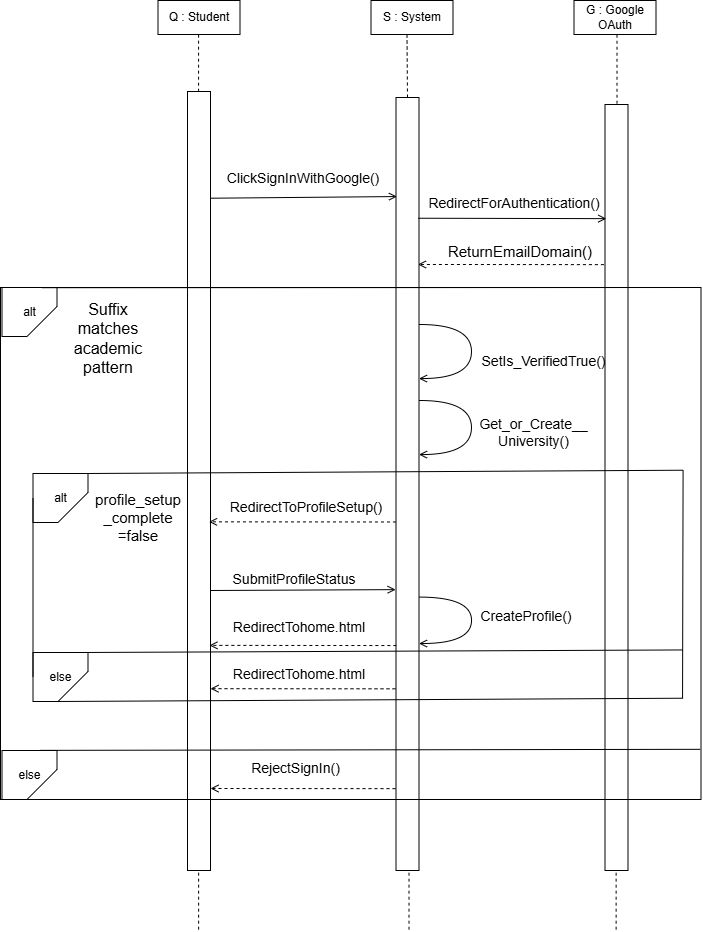

The diagram above was exported from draw.io. Its source (the exported page's mxGraphModel, read from the mxfile embedded in the PNG):
<mxGraphModel dx="1087" dy="319" grid="0" gridSize="10" guides="1" tooltips="1" connect="1" arrows="1" fold="1" page="0" pageScale="1" pageWidth="850" pageHeight="1100" math="0" shadow="0">
  <root>
    <mxCell id="0" />
    <mxCell id="1" parent="0" />
    <mxCell id="PfRZKbI39kTDAK9DTJCs-1" parent="1" style="rounded=0;whiteSpace=wrap;html=1;" value="Q : Student" vertex="1">
      <mxGeometry height="34" width="82" x="95" y="83" as="geometry" />
    </mxCell>
    <mxCell id="PfRZKbI39kTDAK9DTJCs-2" parent="1" style="rounded=0;whiteSpace=wrap;html=1;" value="S : System" vertex="1">
      <mxGeometry height="34" width="82" x="308" y="83" as="geometry" />
    </mxCell>
    <mxCell id="PfRZKbI39kTDAK9DTJCs-3" parent="1" style="rounded=0;whiteSpace=wrap;html=1;" value="G : Google OAuth" vertex="1">
      <mxGeometry height="34" width="82" x="511" y="83" as="geometry" />
    </mxCell>
    <mxCell id="PfRZKbI39kTDAK9DTJCs-5" edge="1" parent="1" style="endArrow=none;dashed=1;html=1;rounded=0;" value="">
      <mxGeometry height="50" relative="1" width="50" as="geometry">
        <mxPoint x="135.58" y="174.17" as="sourcePoint" />
        <mxPoint x="135.58" y="115" as="targetPoint" />
      </mxGeometry>
    </mxCell>
    <mxCell id="PfRZKbI39kTDAK9DTJCs-6" edge="1" parent="1" source="PfRZKbI39kTDAK9DTJCs-9" style="endArrow=none;dashed=1;html=1;rounded=0;exitX=0;exitY=0.5;exitDx=0;exitDy=0;" value="">
      <mxGeometry height="50" relative="1" width="50" as="geometry">
        <mxPoint x="344" y="176.17" as="sourcePoint" />
        <mxPoint x="344" y="117" as="targetPoint" />
      </mxGeometry>
    </mxCell>
    <mxCell id="PfRZKbI39kTDAK9DTJCs-7" edge="1" parent="1" style="endArrow=none;dashed=1;html=1;rounded=0;" value="">
      <mxGeometry height="50" relative="1" width="50" as="geometry">
        <mxPoint x="554" y="186.23" as="sourcePoint" />
        <mxPoint x="554" y="117" as="targetPoint" />
      </mxGeometry>
    </mxCell>
    <mxCell id="PfRZKbI39kTDAK9DTJCs-8" parent="1" style="rounded=0;whiteSpace=wrap;html=1;direction=south;" value="" vertex="1">
      <mxGeometry height="779" width="23" x="124.5" y="174" as="geometry" />
    </mxCell>
    <mxCell id="PfRZKbI39kTDAK9DTJCs-9" parent="1" style="rounded=0;whiteSpace=wrap;html=1;direction=south;" value="" vertex="1">
      <mxGeometry height="773" width="23" x="333" y="180" as="geometry" />
    </mxCell>
    <mxCell id="PfRZKbI39kTDAK9DTJCs-10" parent="1" style="rounded=0;whiteSpace=wrap;html=1;direction=south;" value="" vertex="1">
      <mxGeometry height="766" width="23" x="542" y="187" as="geometry" />
    </mxCell>
    <mxCell id="PfRZKbI39kTDAK9DTJCs-11" edge="1" parent="1" style="endArrow=open;html=1;rounded=0;exitX=0.137;exitY=0.06;exitDx=0;exitDy=0;exitPerimeter=0;endFill=0;" value="">
      <mxGeometry height="50" relative="1" width="50" as="geometry">
        <Array as="points" />
        <mxPoint x="147.1199999999999" y="280.72299999999984" as="sourcePoint" />
        <mxPoint x="333.95" y="279.05" as="targetPoint" />
      </mxGeometry>
    </mxCell>
    <mxCell id="PfRZKbI39kTDAK9DTJCs-12" parent="1" style="text;html=1;whiteSpace=wrap;strokeColor=none;fillColor=none;align=center;verticalAlign=middle;rounded=0;fontSize=14;" value="ClickSignInWithGoogle()" vertex="1">
      <mxGeometry height="30" width="60" x="210" y="246" as="geometry" />
    </mxCell>
    <mxCell id="PfRZKbI39kTDAK9DTJCs-15" edge="1" parent="1" style="endArrow=open;html=1;rounded=0;entryX=0.149;entryY=0.942;entryDx=0;entryDy=0;entryPerimeter=0;endFill=0;" target="PfRZKbI39kTDAK9DTJCs-10" value="">
      <mxGeometry height="50" relative="1" width="50" as="geometry">
        <mxPoint x="355.33" y="300.73" as="sourcePoint" />
        <mxPoint x="537.29" y="301.73" as="targetPoint" />
      </mxGeometry>
    </mxCell>
    <mxCell id="PfRZKbI39kTDAK9DTJCs-16" parent="1" style="text;html=1;whiteSpace=wrap;strokeColor=none;fillColor=none;align=center;verticalAlign=middle;rounded=0;fontSize=14;" value="RedirectForAuthentication()" vertex="1">
      <mxGeometry height="30" width="60" x="421" y="271" as="geometry" />
    </mxCell>
    <mxCell id="PfRZKbI39kTDAK9DTJCs-17" edge="1" parent="1" style="endArrow=open;html=1;rounded=0;dashed=1;entryX=0.216;entryY=0.045;entryDx=0;entryDy=0;entryPerimeter=0;endFill=0;" target="PfRZKbI39kTDAK9DTJCs-9" value="">
      <mxGeometry height="50" relative="1" width="50" as="geometry">
        <Array as="points" />
        <mxPoint x="540.91" y="347.14" as="sourcePoint" />
        <mxPoint x="354.9989999999998" y="344.10300000000007" as="targetPoint" />
      </mxGeometry>
    </mxCell>
    <mxCell id="PfRZKbI39kTDAK9DTJCs-18" parent="1" style="text;html=1;whiteSpace=wrap;strokeColor=none;fillColor=none;align=center;verticalAlign=middle;rounded=0;fontSize=15;" value="ReturnEmailDomain()" vertex="1">
      <mxGeometry height="30" width="60" x="427" y="319" as="geometry" />
    </mxCell>
    <mxCell id="PfRZKbI39kTDAK9DTJCs-21" edge="1" parent="1" style="endArrow=open;html=1;rounded=0;entryX=0.243;entryY=0.269;entryDx=0;entryDy=0;entryPerimeter=0;exitX=0.75;exitY=1;exitDx=0;exitDy=0;edgeStyle=orthogonalEdgeStyle;curved=1;endFill=0;" value="">
      <mxGeometry height="50" relative="1" width="50" as="geometry">
        <Array as="points">
          <mxPoint x="408.4660000000001" y="407.07" />
          <mxPoint x="408.4660000000001" y="461.07" />
        </Array>
        <mxPoint x="356.4960000000001" y="407" as="sourcePoint" />
        <mxPoint x="356" y="461.082" as="targetPoint" />
      </mxGeometry>
    </mxCell>
    <mxCell id="PfRZKbI39kTDAK9DTJCs-23" parent="1" style="shape=card;whiteSpace=wrap;html=1;rotation=0;flipH=1;legacyAnchorPoints=0;flipV=1;" value="alt" vertex="1">
      <mxGeometry height="49" width="55" x="-61" y="370" as="geometry" />
    </mxCell>
    <mxCell id="PfRZKbI39kTDAK9DTJCs-24" parent="1" style="text;html=1;whiteSpace=wrap;strokeColor=none;fillColor=none;align=center;verticalAlign=middle;rounded=0;fontSize=16;" value="Suffix matches academic pattern" vertex="1">
      <mxGeometry height="70" width="90" y="386" as="geometry" />
    </mxCell>
    <mxCell id="PfRZKbI39kTDAK9DTJCs-25" parent="1" style="text;html=1;whiteSpace=wrap;strokeColor=none;fillColor=none;align=center;verticalAlign=middle;rounded=0;fontSize=14;" value="SetIs_VerifiedTrue()" vertex="1">
      <mxGeometry height="49" width="71" x="445" y="419" as="geometry" />
    </mxCell>
    <mxCell id="PfRZKbI39kTDAK9DTJCs-27" edge="1" parent="1" style="endArrow=open;html=1;rounded=0;entryX=0.243;entryY=0.269;entryDx=0;entryDy=0;entryPerimeter=0;exitX=0.75;exitY=1;exitDx=0;exitDy=0;edgeStyle=orthogonalEdgeStyle;curved=1;endFill=0;" value="">
      <mxGeometry height="50" relative="1" width="50" as="geometry">
        <Array as="points">
          <mxPoint x="408.4660000000001" y="483.06999999999994" />
          <mxPoint x="408.4660000000001" y="537.0699999999999" />
        </Array>
        <mxPoint x="356.4960000000001" y="483" as="sourcePoint" />
        <mxPoint x="356" y="537.082" as="targetPoint" />
      </mxGeometry>
    </mxCell>
    <mxCell id="PfRZKbI39kTDAK9DTJCs-28" parent="1" style="text;html=1;whiteSpace=wrap;strokeColor=none;fillColor=none;align=center;verticalAlign=middle;rounded=0;fontSize=14;" value="Get_or_Create__&lt;div&gt;University()&lt;/div&gt;" vertex="1">
      <mxGeometry height="21" width="110.5" x="415" y="504" as="geometry" />
    </mxCell>
    <mxCell id="PfRZKbI39kTDAK9DTJCs-31" parent="1" style="shape=card;whiteSpace=wrap;html=1;rotation=0;flipH=1;legacyAnchorPoints=0;flipV=1;" value="alt" vertex="1">
      <mxGeometry height="49" width="55" x="-30" y="556" as="geometry" />
    </mxCell>
    <mxCell id="PfRZKbI39kTDAK9DTJCs-32" parent="1" style="text;html=1;whiteSpace=wrap;strokeColor=none;fillColor=none;align=center;verticalAlign=middle;rounded=0;fontSize=15;" value="&lt;font&gt;profile_setup&lt;/font&gt;&lt;div&gt;&lt;font&gt;_&lt;/font&gt;&lt;span style=&quot;background-color: transparent; color: light-dark(rgb(0, 0, 0), rgb(255, 255, 255));&quot;&gt;complete&lt;/span&gt;&lt;div&gt;&lt;font&gt;=false&lt;/font&gt;&lt;/div&gt;&lt;/div&gt;" vertex="1">
      <mxGeometry height="30" width="60" x="45" y="585" as="geometry" />
    </mxCell>
    <mxCell id="PfRZKbI39kTDAK9DTJCs-33" edge="1" parent="1" style="endArrow=open;html=1;rounded=0;exitX=0.34;exitY=1.026;exitDx=0;exitDy=0;exitPerimeter=0;dashed=1;endFill=0;" value="">
      <mxGeometry height="50" relative="1" width="50" as="geometry">
        <mxPoint x="332.9819999999998" y="604.49" as="sourcePoint" />
        <mxPoint x="146.03" y="604.34" as="targetPoint" />
      </mxGeometry>
    </mxCell>
    <mxCell id="PfRZKbI39kTDAK9DTJCs-34" parent="1" style="text;html=1;whiteSpace=wrap;strokeColor=none;fillColor=none;align=center;verticalAlign=middle;rounded=0;fontSize=14;" value="RedirectToProfileSetup()" vertex="1">
      <mxGeometry height="30" width="60" x="213" y="575" as="geometry" />
    </mxCell>
    <mxCell id="PfRZKbI39kTDAK9DTJCs-35" edge="1" parent="1" style="endArrow=open;html=1;rounded=0;endFill=0;" value="">
      <mxGeometry height="50" relative="1" width="50" as="geometry">
        <mxPoint x="147.5" y="673" as="sourcePoint" />
        <mxPoint x="332.63" y="672.13" as="targetPoint" />
      </mxGeometry>
    </mxCell>
    <mxCell id="PfRZKbI39kTDAK9DTJCs-36" parent="1" style="text;html=1;whiteSpace=wrap;strokeColor=none;fillColor=none;align=center;verticalAlign=middle;rounded=0;fontSize=14;" value="SubmitProfileStatus" vertex="1">
      <mxGeometry height="30" width="60" x="201" y="647" as="geometry" />
    </mxCell>
    <mxCell id="PfRZKbI39kTDAK9DTJCs-38" parent="1" style="text;html=1;whiteSpace=wrap;strokeColor=none;fillColor=none;align=center;verticalAlign=middle;rounded=0;fontSize=14;" value="RedirectTohome.html" vertex="1">
      <mxGeometry height="30" width="60" x="206" y="695" as="geometry" />
    </mxCell>
    <mxCell id="PfRZKbI39kTDAK9DTJCs-40" edge="1" parent="1" style="endArrow=open;html=1;rounded=0;dashed=1;entryX=0.711;entryY=0.089;entryDx=0;entryDy=0;entryPerimeter=0;exitX=0.709;exitY=1.028;exitDx=0;exitDy=0;exitPerimeter=0;endFill=0;" value="">
      <mxGeometry height="50" relative="1" width="50" as="geometry">
        <mxPoint x="333.3560000000002" y="728.0569999999998" as="sourcePoint" />
        <mxPoint x="146.45299999999975" y="727.8690000000001" as="targetPoint" />
      </mxGeometry>
    </mxCell>
    <mxCell id="PfRZKbI39kTDAK9DTJCs-41" parent="1" style="shape=card;whiteSpace=wrap;html=1;rotation=0;flipH=1;legacyAnchorPoints=0;flipV=1;" value="else" vertex="1">
      <mxGeometry height="49" width="55" x="-30" y="735" as="geometry" />
    </mxCell>
    <mxCell id="PfRZKbI39kTDAK9DTJCs-44" parent="1" style="text;html=1;whiteSpace=wrap;strokeColor=none;fillColor=none;align=center;verticalAlign=middle;rounded=0;fontSize=14;" value="RedirectTohome.html" vertex="1">
      <mxGeometry height="30" width="60" x="206" y="742" as="geometry" />
    </mxCell>
    <mxCell id="PfRZKbI39kTDAK9DTJCs-45" edge="1" parent="1" style="endArrow=open;html=1;rounded=0;exitX=0.34;exitY=1.026;exitDx=0;exitDy=0;exitPerimeter=0;dashed=1;entryX=0.808;entryY=-0.013;entryDx=0;entryDy=0;entryPerimeter=0;endFill=0;" value="">
      <mxGeometry height="50" relative="1" width="50" as="geometry">
        <mxPoint x="332.5019999999998" y="771.3199999999999" as="sourcePoint" />
        <mxPoint x="147.5" y="771.17" as="targetPoint" />
      </mxGeometry>
    </mxCell>
    <mxCell id="PfRZKbI39kTDAK9DTJCs-46" edge="1" parent="1" style="endArrow=open;html=1;rounded=0;entryX=0.243;entryY=0.269;entryDx=0;entryDy=0;entryPerimeter=0;edgeStyle=orthogonalEdgeStyle;curved=1;endFill=0;" value="">
      <mxGeometry height="50" relative="1" width="50" as="geometry">
        <Array as="points">
          <mxPoint x="356.29" y="680.26" />
          <mxPoint x="408.52" y="680.26" />
          <mxPoint x="408.52" y="726.1" />
        </Array>
        <mxPoint x="355.83" y="679.58" as="sourcePoint" />
        <mxPoint x="356" y="726.0519999999999" as="targetPoint" />
      </mxGeometry>
    </mxCell>
    <mxCell id="PfRZKbI39kTDAK9DTJCs-47" parent="1" style="text;html=1;whiteSpace=wrap;strokeColor=none;fillColor=none;align=center;verticalAlign=middle;rounded=0;fontSize=14;" value="CreateProfile()" vertex="1">
      <mxGeometry height="30" width="60" x="433" y="684" as="geometry" />
    </mxCell>
    <mxCell id="PfRZKbI39kTDAK9DTJCs-48" parent="1" style="shape=card;whiteSpace=wrap;html=1;rotation=0;flipH=1;legacyAnchorPoints=0;flipV=1;" value="else" vertex="1">
      <mxGeometry height="49" width="55" x="-61" y="833" as="geometry" />
    </mxCell>
    <mxCell id="PfRZKbI39kTDAK9DTJCs-52" parent="1" style="text;html=1;whiteSpace=wrap;strokeColor=none;fillColor=none;align=center;verticalAlign=middle;rounded=0;fontSize=14;" value="RejectSignIn()" vertex="1">
      <mxGeometry height="27" width="75" x="195" y="837" as="geometry" />
    </mxCell>
    <mxCell id="PfRZKbI39kTDAK9DTJCs-53" edge="1" parent="1" style="endArrow=open;html=1;rounded=0;exitX=0.34;exitY=1.026;exitDx=0;exitDy=0;exitPerimeter=0;dashed=1;entryX=0.808;entryY=-0.013;entryDx=0;entryDy=0;entryPerimeter=0;endFill=0;" value="">
      <mxGeometry height="50" relative="1" width="50" as="geometry">
        <mxPoint x="332.5019999999998" y="871.15" as="sourcePoint" />
        <mxPoint x="147.5" y="871" as="targetPoint" />
      </mxGeometry>
    </mxCell>
    <mxCell id="PfRZKbI39kTDAK9DTJCs-57" edge="1" parent="1" style="endArrow=none;dashed=1;html=1;rounded=0;" value="">
      <mxGeometry height="50" relative="1" width="50" as="geometry">
        <mxPoint x="135.63" y="1012.17" as="sourcePoint" />
        <mxPoint x="135.63" y="953" as="targetPoint" />
      </mxGeometry>
    </mxCell>
    <mxCell id="PfRZKbI39kTDAK9DTJCs-58" edge="1" parent="1" style="endArrow=none;dashed=1;html=1;rounded=0;" value="">
      <mxGeometry height="50" relative="1" width="50" as="geometry">
        <mxPoint x="346" y="1012.17" as="sourcePoint" />
        <mxPoint x="346" y="953" as="targetPoint" />
      </mxGeometry>
    </mxCell>
    <mxCell id="PfRZKbI39kTDAK9DTJCs-59" edge="1" parent="1" style="endArrow=none;dashed=1;html=1;rounded=0;" value="">
      <mxGeometry height="50" relative="1" width="50" as="geometry">
        <mxPoint x="553.13" y="1012.17" as="sourcePoint" />
        <mxPoint x="553.13" y="953" as="targetPoint" />
      </mxGeometry>
    </mxCell>
    <mxCell id="PfRZKbI39kTDAK9DTJCs-61" edge="1" parent="1" source="PfRZKbI39kTDAK9DTJCs-82" style="endArrow=none;html=1;rounded=0;exitX=0.999;exitY=0.902;exitDx=0;exitDy=0;exitPerimeter=0;" value="">
      <mxGeometry height="50" relative="1" width="50" as="geometry">
        <mxPoint x="633.694" y="831.9389999999999" as="sourcePoint" />
        <mxPoint x="-22.56" y="832.86" as="targetPoint" />
      </mxGeometry>
    </mxCell>
    <mxCell id="PfRZKbI39kTDAK9DTJCs-63" edge="1" parent="1" style="endArrow=none;html=1;rounded=0;" value="">
      <mxGeometry height="50" relative="1" width="50" as="geometry">
        <mxPoint x="620" y="552.72" as="sourcePoint" />
        <mxPoint x="25" y="556" as="targetPoint" />
      </mxGeometry>
    </mxCell>
    <mxCell id="PfRZKbI39kTDAK9DTJCs-64" edge="1" parent="1" style="endArrow=none;html=1;rounded=0;" value="">
      <mxGeometry height="50" relative="1" width="50" as="geometry">
        <mxPoint x="619.59" y="732.45" as="sourcePoint" />
        <mxPoint x="18" y="735" as="targetPoint" />
      </mxGeometry>
    </mxCell>
    <mxCell id="PfRZKbI39kTDAK9DTJCs-68" edge="1" parent="1" source="PfRZKbI39kTDAK9DTJCs-41" style="endArrow=none;html=1;rounded=0;exitX=1;exitY=0.5;exitDx=0;exitDy=0;exitPerimeter=0;entryX=1;entryY=0.5;entryDx=0;entryDy=0;entryPerimeter=0;" target="PfRZKbI39kTDAK9DTJCs-31" value="">
      <mxGeometry height="50" relative="1" width="50" as="geometry">
        <mxPoint x="-111" y="673" as="sourcePoint" />
        <mxPoint x="-31" y="604.29" as="targetPoint" />
      </mxGeometry>
    </mxCell>
    <mxCell id="PfRZKbI39kTDAK9DTJCs-70" edge="1" parent="1" style="endArrow=none;html=1;rounded=0;" value="">
      <mxGeometry height="50" relative="1" width="50" as="geometry">
        <mxPoint x="619.55" y="780.72" as="sourcePoint" />
        <mxPoint x="620.09" y="552.49" as="targetPoint" />
      </mxGeometry>
    </mxCell>
    <mxCell id="PfRZKbI39kTDAK9DTJCs-81" edge="1" parent="1" style="endArrow=none;html=1;rounded=0;" value="">
      <mxGeometry height="50" relative="1" width="50" as="geometry">
        <mxPoint x="620.06" y="780.72" as="sourcePoint" />
        <mxPoint x="-6" y="784" as="targetPoint" />
      </mxGeometry>
    </mxCell>
    <mxCell id="PfRZKbI39kTDAK9DTJCs-73" edge="1" parent="1" style="endArrow=none;html=1;rounded=0;exitX=1.001;exitY=0.809;exitDx=0;exitDy=0;exitPerimeter=0;entryX=0.275;entryY=0.996;entryDx=0;entryDy=0;entryPerimeter=0;" target="PfRZKbI39kTDAK9DTJCs-23" value="">
      <mxGeometry height="50" relative="1" width="50" as="geometry">
        <mxPoint x="637.694" y="370" as="sourcePoint" />
        <mxPoint x="-17" y="371.06100000000015" as="targetPoint" />
      </mxGeometry>
    </mxCell>
    <mxCell id="PfRZKbI39kTDAK9DTJCs-82" parent="1" style="rounded=0;whiteSpace=wrap;html=1;fillColor=none;" value="" vertex="1">
      <mxGeometry height="512" width="700.5" x="-62.5" y="370" as="geometry" />
    </mxCell>
  </root>
</mxGraphModel>